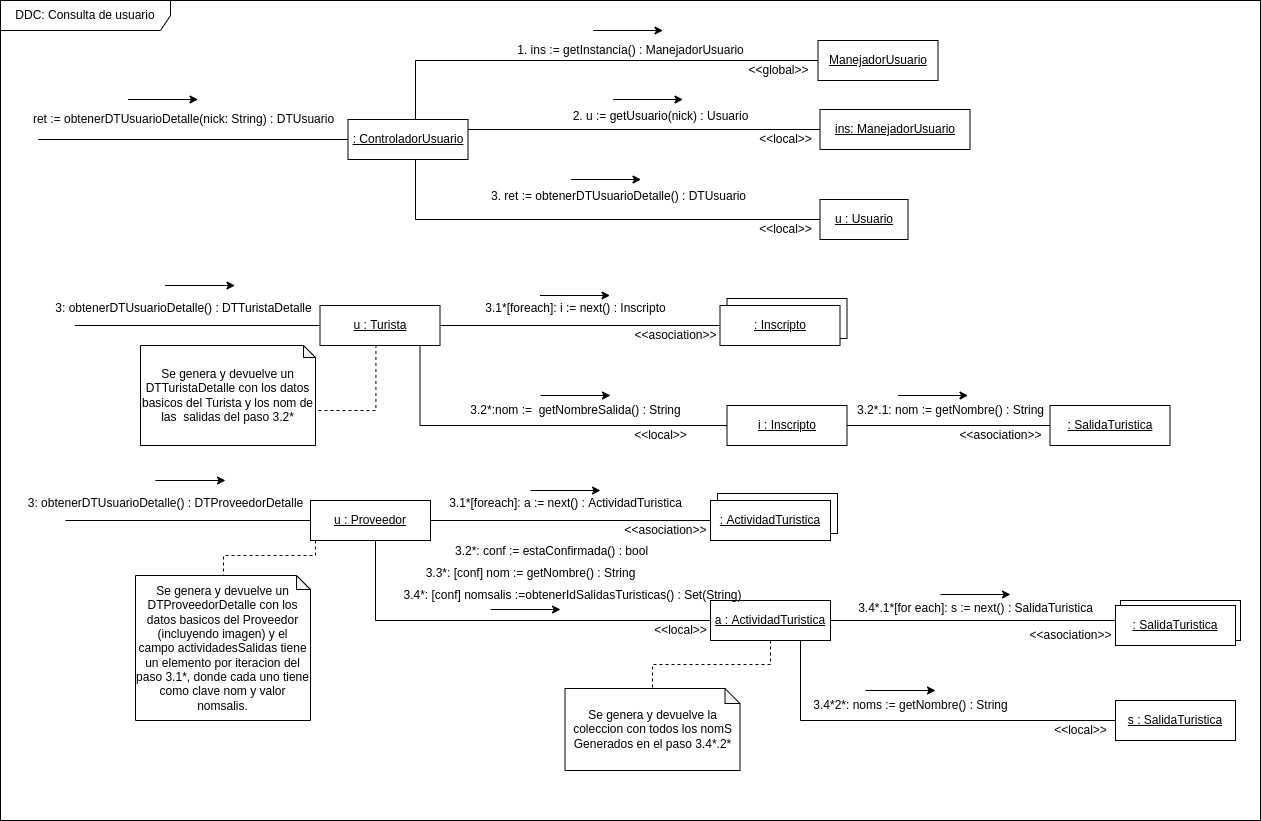

The diagram above was exported from draw.io. Its source (the exported page's mxGraphModel, read from the mxfile embedded in the PNG):
<mxGraphModel dx="1550" dy="936" grid="1" gridSize="10" guides="1" tooltips="1" connect="1" arrows="1" fold="1" page="1" pageScale="1" pageWidth="10000" pageHeight="10000" math="0" shadow="0">
  <root>
    <mxCell id="0" />
    <mxCell id="1" parent="0" />
    <mxCell id="KgggK3vKKql3B2e0AmXH-101" value="" style="rounded=0;whiteSpace=wrap;html=1;" parent="1" vertex="1">
      <mxGeometry x="285" y="590" width="1260" height="820" as="geometry" />
    </mxCell>
    <mxCell id="KgggK3vKKql3B2e0AmXH-31" value="DDC: Consulta de usuario" style="shape=umlFrame;whiteSpace=wrap;html=1;width=170;height=30;" parent="1" vertex="1">
      <mxGeometry x="285" y="590" width="1260" height="820" as="geometry" />
    </mxCell>
    <mxCell id="KgggK3vKKql3B2e0AmXH-32" style="edgeStyle=orthogonalEdgeStyle;rounded=0;orthogonalLoop=1;jettySize=auto;html=1;endArrow=none;endFill=0;" parent="1" source="KgggK3vKKql3B2e0AmXH-33" edge="1">
      <mxGeometry relative="1" as="geometry">
        <mxPoint x="322.5" y="729" as="targetPoint" />
      </mxGeometry>
    </mxCell>
    <mxCell id="KgggK3vKKql3B2e0AmXH-49" style="edgeStyle=orthogonalEdgeStyle;rounded=0;orthogonalLoop=1;jettySize=auto;html=1;entryX=0;entryY=0.5;entryDx=0;entryDy=0;endArrow=none;endFill=0;" parent="1" source="KgggK3vKKql3B2e0AmXH-33" target="KgggK3vKKql3B2e0AmXH-48" edge="1">
      <mxGeometry relative="1" as="geometry">
        <Array as="points">
          <mxPoint x="700" y="809" />
        </Array>
      </mxGeometry>
    </mxCell>
    <mxCell id="KgggK3vKKql3B2e0AmXH-33" value=": ControladorUsuario" style="rounded=0;whiteSpace=wrap;html=1;fontStyle=4" parent="1" vertex="1">
      <mxGeometry x="632.5" y="709" width="120" height="40" as="geometry" />
    </mxCell>
    <mxCell id="KgggK3vKKql3B2e0AmXH-34" value="ret := obtenerDTUsuarioDetalle(nick: String) : DTUsuario" style="text;html=1;align=center;verticalAlign=middle;resizable=0;points=[];autosize=1;strokeColor=none;fillColor=none;" parent="1" vertex="1">
      <mxGeometry x="307.5" y="694" width="320" height="30" as="geometry" />
    </mxCell>
    <mxCell id="KgggK3vKKql3B2e0AmXH-36" value="" style="endArrow=classic;html=1;rounded=0;" parent="1" edge="1">
      <mxGeometry width="50" height="50" relative="1" as="geometry">
        <mxPoint x="412.5" y="689" as="sourcePoint" />
        <mxPoint x="482.5" y="689" as="targetPoint" />
      </mxGeometry>
    </mxCell>
    <mxCell id="KgggK3vKKql3B2e0AmXH-38" style="edgeStyle=orthogonalEdgeStyle;rounded=0;orthogonalLoop=1;jettySize=auto;html=1;entryX=0;entryY=0.5;entryDx=0;entryDy=0;endArrow=none;endFill=0;exitX=0.75;exitY=0;exitDx=0;exitDy=0;" parent="1" source="KgggK3vKKql3B2e0AmXH-33" target="KgggK3vKKql3B2e0AmXH-40" edge="1">
      <mxGeometry relative="1" as="geometry">
        <mxPoint x="777.5000000000002" y="689" as="sourcePoint" />
        <Array as="points">
          <mxPoint x="700" y="709" />
          <mxPoint x="700" y="650" />
        </Array>
      </mxGeometry>
    </mxCell>
    <mxCell id="KgggK3vKKql3B2e0AmXH-39" style="edgeStyle=orthogonalEdgeStyle;rounded=0;orthogonalLoop=1;jettySize=auto;html=1;entryX=0;entryY=0.5;entryDx=0;entryDy=0;endArrow=none;endFill=0;exitX=1;exitY=0.25;exitDx=0;exitDy=0;" parent="1" source="KgggK3vKKql3B2e0AmXH-33" target="KgggK3vKKql3B2e0AmXH-41" edge="1">
      <mxGeometry relative="1" as="geometry">
        <mxPoint x="787.5000000000002" y="719" as="sourcePoint" />
        <Array as="points" />
      </mxGeometry>
    </mxCell>
    <mxCell id="KgggK3vKKql3B2e0AmXH-40" value="ManejadorUsuario" style="rounded=0;whiteSpace=wrap;html=1;fontStyle=4" parent="1" vertex="1">
      <mxGeometry x="1102.5" y="630" width="120" height="40" as="geometry" />
    </mxCell>
    <mxCell id="KgggK3vKKql3B2e0AmXH-41" value="ins: ManejadorUsuario" style="rounded=0;whiteSpace=wrap;html=1;fontStyle=4" parent="1" vertex="1">
      <mxGeometry x="1104.5" y="699" width="150" height="40" as="geometry" />
    </mxCell>
    <mxCell id="KgggK3vKKql3B2e0AmXH-42" value="1. ins := getInstancia() : ManejadorUsuario" style="text;html=1;align=center;verticalAlign=middle;resizable=0;points=[];autosize=1;strokeColor=none;fillColor=none;" parent="1" vertex="1">
      <mxGeometry x="795" y="630" width="240" height="20" as="geometry" />
    </mxCell>
    <mxCell id="KgggK3vKKql3B2e0AmXH-43" value="2. u := getUsuario(nick) : Usuario" style="text;html=1;align=center;verticalAlign=middle;resizable=0;points=[];autosize=1;strokeColor=none;fillColor=none;" parent="1" vertex="1">
      <mxGeometry x="844.5" y="691" width="200" height="30" as="geometry" />
    </mxCell>
    <mxCell id="KgggK3vKKql3B2e0AmXH-44" value="" style="endArrow=classic;html=1;rounded=0;" parent="1" edge="1">
      <mxGeometry width="50" height="50" relative="1" as="geometry">
        <mxPoint x="897.5" y="689" as="sourcePoint" />
        <mxPoint x="967.5" y="689" as="targetPoint" />
      </mxGeometry>
    </mxCell>
    <mxCell id="KgggK3vKKql3B2e0AmXH-45" value="" style="endArrow=classic;html=1;rounded=0;" parent="1" edge="1">
      <mxGeometry width="50" height="50" relative="1" as="geometry">
        <mxPoint x="877.5" y="620" as="sourcePoint" />
        <mxPoint x="947.5" y="620" as="targetPoint" />
      </mxGeometry>
    </mxCell>
    <mxCell id="KgggK3vKKql3B2e0AmXH-46" value="&amp;lt;&amp;lt;local&amp;gt;&amp;gt;" style="text;html=1;align=center;verticalAlign=middle;resizable=0;points=[];autosize=1;strokeColor=none;fillColor=none;" parent="1" vertex="1">
      <mxGeometry x="1034.5" y="719" width="70" height="20" as="geometry" />
    </mxCell>
    <mxCell id="KgggK3vKKql3B2e0AmXH-47" value="&amp;lt;&amp;lt;global&amp;gt;&amp;gt;" style="text;html=1;align=center;verticalAlign=middle;resizable=0;points=[];autosize=1;strokeColor=none;fillColor=none;" parent="1" vertex="1">
      <mxGeometry x="1022.5" y="650" width="80" height="20" as="geometry" />
    </mxCell>
    <mxCell id="KgggK3vKKql3B2e0AmXH-48" value="u : Usuario" style="rounded=0;whiteSpace=wrap;html=1;fontStyle=4" parent="1" vertex="1">
      <mxGeometry x="1104.5" y="789" width="88" height="40" as="geometry" />
    </mxCell>
    <mxCell id="KgggK3vKKql3B2e0AmXH-50" value="3. ret := obtenerDTUsuarioDetalle() : DTUsuario" style="text;html=1;align=center;verticalAlign=middle;resizable=0;points=[];autosize=1;strokeColor=none;fillColor=none;" parent="1" vertex="1">
      <mxGeometry x="762.5" y="771" width="280" height="30" as="geometry" />
    </mxCell>
    <mxCell id="KgggK3vKKql3B2e0AmXH-51" value="" style="endArrow=classic;html=1;rounded=0;" parent="1" edge="1">
      <mxGeometry width="50" height="50" relative="1" as="geometry">
        <mxPoint x="855.5" y="769" as="sourcePoint" />
        <mxPoint x="925.5" y="769" as="targetPoint" />
      </mxGeometry>
    </mxCell>
    <mxCell id="KgggK3vKKql3B2e0AmXH-52" style="edgeStyle=orthogonalEdgeStyle;rounded=0;orthogonalLoop=1;jettySize=auto;html=1;endArrow=none;endFill=0;" parent="1" source="KgggK3vKKql3B2e0AmXH-53" edge="1">
      <mxGeometry relative="1" as="geometry">
        <mxPoint x="359.5" y="915" as="targetPoint" />
      </mxGeometry>
    </mxCell>
    <mxCell id="KgggK3vKKql3B2e0AmXH-58" style="edgeStyle=orthogonalEdgeStyle;rounded=0;orthogonalLoop=1;jettySize=auto;html=1;entryX=0;entryY=0.5;entryDx=0;entryDy=0;endArrow=none;endFill=0;" parent="1" source="KgggK3vKKql3B2e0AmXH-53" target="KgggK3vKKql3B2e0AmXH-57" edge="1">
      <mxGeometry relative="1" as="geometry" />
    </mxCell>
    <mxCell id="KgggK3vKKql3B2e0AmXH-63" style="edgeStyle=orthogonalEdgeStyle;rounded=0;orthogonalLoop=1;jettySize=auto;html=1;entryX=0;entryY=0.5;entryDx=0;entryDy=0;endArrow=none;endFill=0;" parent="1" source="KgggK3vKKql3B2e0AmXH-53" target="KgggK3vKKql3B2e0AmXH-62" edge="1">
      <mxGeometry relative="1" as="geometry">
        <Array as="points">
          <mxPoint x="704.5" y="1015" />
        </Array>
      </mxGeometry>
    </mxCell>
    <mxCell id="lsTFKJoeJGvl-IvCO5iE-15" style="edgeStyle=orthogonalEdgeStyle;rounded=0;orthogonalLoop=1;jettySize=auto;html=1;entryX=0;entryY=0;entryDx=175;entryDy=65;entryPerimeter=0;dashed=1;endArrow=none;endFill=0;exitX=0.466;exitY=0.986;exitDx=0;exitDy=0;exitPerimeter=0;" parent="1" source="KgggK3vKKql3B2e0AmXH-53" target="lsTFKJoeJGvl-IvCO5iE-10" edge="1">
      <mxGeometry relative="1" as="geometry" />
    </mxCell>
    <mxCell id="KgggK3vKKql3B2e0AmXH-53" value="u : Turista" style="rounded=0;whiteSpace=wrap;html=1;fontStyle=4" parent="1" vertex="1">
      <mxGeometry x="604.5" y="895" width="120" height="40" as="geometry" />
    </mxCell>
    <mxCell id="KgggK3vKKql3B2e0AmXH-54" value="3: obtenerDTUsuarioDetalle() : DTTuristaDetalle" style="text;html=1;align=center;verticalAlign=middle;resizable=0;points=[];autosize=1;strokeColor=none;fillColor=none;" parent="1" vertex="1">
      <mxGeometry x="327.5" y="883" width="280" height="30" as="geometry" />
    </mxCell>
    <mxCell id="KgggK3vKKql3B2e0AmXH-55" value="" style="endArrow=classic;html=1;rounded=0;" parent="1" edge="1">
      <mxGeometry width="50" height="50" relative="1" as="geometry">
        <mxPoint x="449.5" y="875" as="sourcePoint" />
        <mxPoint x="519.5000000000002" y="875" as="targetPoint" />
      </mxGeometry>
    </mxCell>
    <mxCell id="KgggK3vKKql3B2e0AmXH-56" value=": Inscripto" style="rounded=0;whiteSpace=wrap;html=1;fontStyle=4" parent="1" vertex="1">
      <mxGeometry x="1011.5" y="888" width="120" height="40" as="geometry" />
    </mxCell>
    <mxCell id="KgggK3vKKql3B2e0AmXH-57" value=": Inscripto" style="rounded=0;whiteSpace=wrap;html=1;fontStyle=4" parent="1" vertex="1">
      <mxGeometry x="1004.5" y="895" width="120" height="40" as="geometry" />
    </mxCell>
    <mxCell id="KgggK3vKKql3B2e0AmXH-59" value="3.1*[foreach]: i := next() : Inscripto" style="text;html=1;align=center;verticalAlign=middle;resizable=0;points=[];autosize=1;strokeColor=none;fillColor=none;" parent="1" vertex="1">
      <mxGeometry x="759.5" y="883" width="200" height="30" as="geometry" />
    </mxCell>
    <mxCell id="KgggK3vKKql3B2e0AmXH-60" value="&amp;lt;&amp;lt;asociation&amp;gt;&amp;gt;" style="text;html=1;align=center;verticalAlign=middle;resizable=0;points=[];autosize=1;strokeColor=none;fillColor=none;" parent="1" vertex="1">
      <mxGeometry x="909.5" y="915" width="100" height="20" as="geometry" />
    </mxCell>
    <mxCell id="KgggK3vKKql3B2e0AmXH-61" value="" style="endArrow=classic;html=1;rounded=0;" parent="1" edge="1">
      <mxGeometry width="50" height="50" relative="1" as="geometry">
        <mxPoint x="824.5" y="884.9999999999998" as="sourcePoint" />
        <mxPoint x="894.5" y="884.9999999999998" as="targetPoint" />
      </mxGeometry>
    </mxCell>
    <mxCell id="KgggK3vKKql3B2e0AmXH-69" style="edgeStyle=orthogonalEdgeStyle;rounded=0;orthogonalLoop=1;jettySize=auto;html=1;entryX=0;entryY=0.5;entryDx=0;entryDy=0;endArrow=none;endFill=0;" parent="1" source="KgggK3vKKql3B2e0AmXH-62" target="KgggK3vKKql3B2e0AmXH-68" edge="1">
      <mxGeometry relative="1" as="geometry" />
    </mxCell>
    <mxCell id="KgggK3vKKql3B2e0AmXH-62" value="i : Inscripto" style="rounded=0;whiteSpace=wrap;html=1;fontStyle=4" parent="1" vertex="1">
      <mxGeometry x="1011.5" y="995" width="120" height="40" as="geometry" />
    </mxCell>
    <mxCell id="KgggK3vKKql3B2e0AmXH-64" value="&amp;lt;&amp;lt;local&amp;gt;&amp;gt;" style="text;html=1;align=center;verticalAlign=middle;resizable=0;points=[];autosize=1;strokeColor=none;fillColor=none;" parent="1" vertex="1">
      <mxGeometry x="1034.5" y="809" width="70" height="20" as="geometry" />
    </mxCell>
    <mxCell id="KgggK3vKKql3B2e0AmXH-65" value="&amp;lt;&amp;lt;local&amp;gt;&amp;gt;" style="text;html=1;align=center;verticalAlign=middle;resizable=0;points=[];autosize=1;strokeColor=none;fillColor=none;" parent="1" vertex="1">
      <mxGeometry x="909.5" y="1015" width="70" height="20" as="geometry" />
    </mxCell>
    <mxCell id="KgggK3vKKql3B2e0AmXH-66" value="3.2*:nom :=&amp;nbsp; getNombreSalida() : String" style="text;html=1;align=center;verticalAlign=middle;resizable=0;points=[];autosize=1;strokeColor=none;fillColor=none;" parent="1" vertex="1">
      <mxGeometry x="744.5" y="985" width="230" height="30" as="geometry" />
    </mxCell>
    <mxCell id="KgggK3vKKql3B2e0AmXH-67" value="" style="endArrow=classic;html=1;rounded=0;" parent="1" edge="1">
      <mxGeometry width="50" height="50" relative="1" as="geometry">
        <mxPoint x="825" y="984.9999999999998" as="sourcePoint" />
        <mxPoint x="895" y="984.9999999999998" as="targetPoint" />
      </mxGeometry>
    </mxCell>
    <mxCell id="KgggK3vKKql3B2e0AmXH-68" value=": SalidaTuristica" style="rounded=0;whiteSpace=wrap;html=1;fontStyle=4" parent="1" vertex="1">
      <mxGeometry x="1334.5" y="995" width="120" height="40" as="geometry" />
    </mxCell>
    <mxCell id="KgggK3vKKql3B2e0AmXH-70" value="3.2*.1: nom := getNombre() : String" style="text;html=1;align=center;verticalAlign=middle;resizable=0;points=[];autosize=1;strokeColor=none;fillColor=none;" parent="1" vertex="1">
      <mxGeometry x="1130" y="985" width="210" height="30" as="geometry" />
    </mxCell>
    <mxCell id="KgggK3vKKql3B2e0AmXH-71" value="" style="endArrow=classic;html=1;rounded=0;" parent="1" edge="1">
      <mxGeometry width="50" height="50" relative="1" as="geometry">
        <mxPoint x="1182.5000000000002" y="984.9999999999998" as="sourcePoint" />
        <mxPoint x="1252.5" y="984.9999999999998" as="targetPoint" />
      </mxGeometry>
    </mxCell>
    <mxCell id="KgggK3vKKql3B2e0AmXH-72" value="&amp;lt;&amp;lt;asociation&amp;gt;&amp;gt;" style="text;html=1;align=center;verticalAlign=middle;resizable=0;points=[];autosize=1;strokeColor=none;fillColor=none;" parent="1" vertex="1">
      <mxGeometry x="1234.5" y="1015" width="100" height="20" as="geometry" />
    </mxCell>
    <mxCell id="KgggK3vKKql3B2e0AmXH-73" style="edgeStyle=orthogonalEdgeStyle;rounded=0;orthogonalLoop=1;jettySize=auto;html=1;endArrow=none;endFill=0;" parent="1" source="KgggK3vKKql3B2e0AmXH-76" edge="1">
      <mxGeometry relative="1" as="geometry">
        <mxPoint x="350" y="1110" as="targetPoint" />
      </mxGeometry>
    </mxCell>
    <mxCell id="KgggK3vKKql3B2e0AmXH-74" style="edgeStyle=orthogonalEdgeStyle;rounded=0;orthogonalLoop=1;jettySize=auto;html=1;entryX=0;entryY=0.5;entryDx=0;entryDy=0;endArrow=none;endFill=0;" parent="1" source="KgggK3vKKql3B2e0AmXH-76" target="KgggK3vKKql3B2e0AmXH-80" edge="1">
      <mxGeometry relative="1" as="geometry" />
    </mxCell>
    <mxCell id="KgggK3vKKql3B2e0AmXH-75" style="edgeStyle=orthogonalEdgeStyle;rounded=0;orthogonalLoop=1;jettySize=auto;html=1;entryX=0;entryY=0.5;entryDx=0;entryDy=0;endArrow=none;endFill=0;" parent="1" source="KgggK3vKKql3B2e0AmXH-76" target="KgggK3vKKql3B2e0AmXH-85" edge="1">
      <mxGeometry relative="1" as="geometry">
        <Array as="points">
          <mxPoint x="660" y="1210" />
        </Array>
      </mxGeometry>
    </mxCell>
    <mxCell id="lsTFKJoeJGvl-IvCO5iE-14" style="edgeStyle=orthogonalEdgeStyle;rounded=0;orthogonalLoop=1;jettySize=auto;html=1;dashed=1;endArrow=none;endFill=0;" parent="1" source="KgggK3vKKql3B2e0AmXH-76" target="lsTFKJoeJGvl-IvCO5iE-11" edge="1">
      <mxGeometry relative="1" as="geometry">
        <Array as="points">
          <mxPoint x="600" y="1145" />
          <mxPoint x="508" y="1145" />
        </Array>
      </mxGeometry>
    </mxCell>
    <mxCell id="KgggK3vKKql3B2e0AmXH-76" value="u : Proveedor" style="rounded=0;whiteSpace=wrap;html=1;fontStyle=4" parent="1" vertex="1">
      <mxGeometry x="595" y="1090" width="120" height="40" as="geometry" />
    </mxCell>
    <mxCell id="KgggK3vKKql3B2e0AmXH-77" value="3: obtenerDTUsuarioDetalle() : DTProveedorDetalle" style="text;html=1;align=center;verticalAlign=middle;resizable=0;points=[];autosize=1;strokeColor=none;fillColor=none;" parent="1" vertex="1">
      <mxGeometry x="300" y="1078" width="300" height="30" as="geometry" />
    </mxCell>
    <mxCell id="KgggK3vKKql3B2e0AmXH-78" value="" style="endArrow=classic;html=1;rounded=0;" parent="1" edge="1">
      <mxGeometry width="50" height="50" relative="1" as="geometry">
        <mxPoint x="440" y="1070" as="sourcePoint" />
        <mxPoint x="510.0000000000002" y="1070" as="targetPoint" />
      </mxGeometry>
    </mxCell>
    <mxCell id="KgggK3vKKql3B2e0AmXH-79" value=": Inscripto" style="rounded=0;whiteSpace=wrap;html=1;fontStyle=4" parent="1" vertex="1">
      <mxGeometry x="1002" y="1083" width="120" height="40" as="geometry" />
    </mxCell>
    <mxCell id="KgggK3vKKql3B2e0AmXH-80" value=": ActividadTuristica" style="rounded=0;whiteSpace=wrap;html=1;fontStyle=4" parent="1" vertex="1">
      <mxGeometry x="995" y="1090" width="120" height="40" as="geometry" />
    </mxCell>
    <mxCell id="KgggK3vKKql3B2e0AmXH-81" value="3.1*[foreach]: a := next() : ActividadTuristica" style="text;html=1;align=center;verticalAlign=middle;resizable=0;points=[];autosize=1;strokeColor=none;fillColor=none;" parent="1" vertex="1">
      <mxGeometry x="720" y="1078" width="260" height="30" as="geometry" />
    </mxCell>
    <mxCell id="KgggK3vKKql3B2e0AmXH-82" value="&amp;lt;&amp;lt;asociation&amp;gt;&amp;gt;" style="text;html=1;align=center;verticalAlign=middle;resizable=0;points=[];autosize=1;strokeColor=none;fillColor=none;" parent="1" vertex="1">
      <mxGeometry x="900" y="1110" width="100" height="20" as="geometry" />
    </mxCell>
    <mxCell id="KgggK3vKKql3B2e0AmXH-83" value="" style="endArrow=classic;html=1;rounded=0;" parent="1" edge="1">
      <mxGeometry width="50" height="50" relative="1" as="geometry">
        <mxPoint x="815" y="1079.9999999999998" as="sourcePoint" />
        <mxPoint x="885" y="1079.9999999999998" as="targetPoint" />
      </mxGeometry>
    </mxCell>
    <mxCell id="KgggK3vKKql3B2e0AmXH-84" style="edgeStyle=orthogonalEdgeStyle;rounded=0;orthogonalLoop=1;jettySize=auto;html=1;entryX=0;entryY=0.5;entryDx=0;entryDy=0;endArrow=none;endFill=0;" parent="1" source="KgggK3vKKql3B2e0AmXH-85" target="KgggK3vKKql3B2e0AmXH-89" edge="1">
      <mxGeometry relative="1" as="geometry" />
    </mxCell>
    <mxCell id="lsTFKJoeJGvl-IvCO5iE-13" style="edgeStyle=orthogonalEdgeStyle;rounded=0;orthogonalLoop=1;jettySize=auto;html=1;entryX=0.5;entryY=0;entryDx=0;entryDy=0;entryPerimeter=0;dashed=1;endArrow=none;endFill=0;" parent="1" source="KgggK3vKKql3B2e0AmXH-85" target="lsTFKJoeJGvl-IvCO5iE-12" edge="1">
      <mxGeometry relative="1" as="geometry" />
    </mxCell>
    <mxCell id="KgggK3vKKql3B2e0AmXH-85" value="a : ActividadTuristica" style="rounded=0;whiteSpace=wrap;html=1;fontStyle=4" parent="1" vertex="1">
      <mxGeometry x="995" y="1190" width="120" height="40" as="geometry" />
    </mxCell>
    <mxCell id="KgggK3vKKql3B2e0AmXH-86" value="&amp;lt;&amp;lt;local&amp;gt;&amp;gt;" style="text;html=1;align=center;verticalAlign=middle;resizable=0;points=[];autosize=1;strokeColor=none;fillColor=none;" parent="1" vertex="1">
      <mxGeometry x="930" y="1210" width="70" height="20" as="geometry" />
    </mxCell>
    <mxCell id="KgggK3vKKql3B2e0AmXH-87" value="3.3*: [conf] nom := getNombre() : String" style="text;html=1;align=center;verticalAlign=middle;resizable=0;points=[];autosize=1;strokeColor=none;fillColor=none;" parent="1" vertex="1">
      <mxGeometry x="700" y="1148" width="230" height="30" as="geometry" />
    </mxCell>
    <mxCell id="KgggK3vKKql3B2e0AmXH-88" value="" style="endArrow=classic;html=1;rounded=0;" parent="1" edge="1">
      <mxGeometry width="50" height="50" relative="1" as="geometry">
        <mxPoint x="775" y="1199" as="sourcePoint" />
        <mxPoint x="845" y="1199" as="targetPoint" />
      </mxGeometry>
    </mxCell>
    <mxCell id="KgggK3vKKql3B2e0AmXH-89" value=": SalidaTuristica" style="rounded=0;whiteSpace=wrap;html=1;fontStyle=4" parent="1" vertex="1">
      <mxGeometry x="1405" y="1190" width="120" height="40" as="geometry" />
    </mxCell>
    <mxCell id="KgggK3vKKql3B2e0AmXH-90" value="3.4*.1*[for each]: s := next() : SalidaTuristica" style="text;html=1;align=center;verticalAlign=middle;resizable=0;points=[];autosize=1;strokeColor=none;fillColor=none;" parent="1" vertex="1">
      <mxGeometry x="1130" y="1183" width="260" height="30" as="geometry" />
    </mxCell>
    <mxCell id="KgggK3vKKql3B2e0AmXH-91" value="" style="endArrow=classic;html=1;rounded=0;" parent="1" edge="1">
      <mxGeometry width="50" height="50" relative="1" as="geometry">
        <mxPoint x="1225" y="1184" as="sourcePoint" />
        <mxPoint x="1295" y="1184" as="targetPoint" />
      </mxGeometry>
    </mxCell>
    <mxCell id="KgggK3vKKql3B2e0AmXH-92" value="&amp;lt;&amp;lt;asociation&amp;gt;&amp;gt;" style="text;html=1;align=center;verticalAlign=middle;resizable=0;points=[];autosize=1;strokeColor=none;fillColor=none;" parent="1" vertex="1">
      <mxGeometry x="1305" y="1215" width="100" height="20" as="geometry" />
    </mxCell>
    <mxCell id="KgggK3vKKql3B2e0AmXH-93" value="3.4*: [conf] nomsalis :=obtenerIdSalidasTuristicas() : Set(String)" style="text;html=1;align=center;verticalAlign=middle;resizable=0;points=[];autosize=1;strokeColor=none;fillColor=none;" parent="1" vertex="1">
      <mxGeometry x="676.5" y="1170" width="360" height="30" as="geometry" />
    </mxCell>
    <mxCell id="KgggK3vKKql3B2e0AmXH-94" value=": SalidaTuristica" style="rounded=0;whiteSpace=wrap;html=1;fontStyle=4" parent="1" vertex="1">
      <mxGeometry x="1400" y="1195" width="120" height="40" as="geometry" />
    </mxCell>
    <mxCell id="KgggK3vKKql3B2e0AmXH-96" style="edgeStyle=orthogonalEdgeStyle;rounded=0;orthogonalLoop=1;jettySize=auto;html=1;entryX=0.75;entryY=1;entryDx=0;entryDy=0;endArrow=none;endFill=0;" parent="1" source="KgggK3vKKql3B2e0AmXH-95" target="KgggK3vKKql3B2e0AmXH-85" edge="1">
      <mxGeometry relative="1" as="geometry" />
    </mxCell>
    <mxCell id="KgggK3vKKql3B2e0AmXH-95" value="s : SalidaTuristica" style="rounded=0;whiteSpace=wrap;html=1;fontStyle=4" parent="1" vertex="1">
      <mxGeometry x="1400" y="1290" width="120" height="40" as="geometry" />
    </mxCell>
    <mxCell id="KgggK3vKKql3B2e0AmXH-97" value="3.4*2*: noms := getNombre() : String" style="text;html=1;align=center;verticalAlign=middle;resizable=0;points=[];autosize=1;strokeColor=none;fillColor=none;" parent="1" vertex="1">
      <mxGeometry x="1085" y="1280" width="220" height="30" as="geometry" />
    </mxCell>
    <mxCell id="KgggK3vKKql3B2e0AmXH-98" value="" style="endArrow=classic;html=1;rounded=0;" parent="1" edge="1">
      <mxGeometry width="50" height="50" relative="1" as="geometry">
        <mxPoint x="1149.9999999999998" y="1280" as="sourcePoint" />
        <mxPoint x="1219.9999999999998" y="1280" as="targetPoint" />
      </mxGeometry>
    </mxCell>
    <mxCell id="KgggK3vKKql3B2e0AmXH-99" value="&amp;lt;&amp;lt;local&amp;gt;&amp;gt;" style="text;html=1;align=center;verticalAlign=middle;resizable=0;points=[];autosize=1;strokeColor=none;fillColor=none;" parent="1" vertex="1">
      <mxGeometry x="1330" y="1310" width="70" height="20" as="geometry" />
    </mxCell>
    <mxCell id="lsTFKJoeJGvl-IvCO5iE-10" value="Se genera y devuelve un DTTuristaDetalle con los datos basicos del Turista y los nom de las&amp;nbsp; salidas del paso 3.2*" style="shape=note;whiteSpace=wrap;html=1;backgroundOutline=1;darkOpacity=0.05;fillColor=none;gradientColor=none;size=12;" parent="1" vertex="1">
      <mxGeometry x="425" y="935" width="175" height="100" as="geometry" />
    </mxCell>
    <mxCell id="lsTFKJoeJGvl-IvCO5iE-11" value="Se genera y devuelve un DTProveedorDetalle con los datos basicos del Proveedor (incluyendo imagen) y el campo&amp;nbsp;actividadesSalidas tiene un elemento por iteracion del paso 3.1*, donde cada uno tiene como clave nom y valor nomsalis." style="shape=note;whiteSpace=wrap;html=1;backgroundOutline=1;darkOpacity=0.05;fillColor=none;gradientColor=none;size=14;" parent="1" vertex="1">
      <mxGeometry x="420" y="1165" width="175" height="145" as="geometry" />
    </mxCell>
    <mxCell id="lsTFKJoeJGvl-IvCO5iE-12" value="Se genera y devuelve la coleccion con todos los nomS Generados en el paso 3.4*.2*" style="shape=note;whiteSpace=wrap;html=1;backgroundOutline=1;darkOpacity=0.05;fillColor=none;gradientColor=none;size=15;" parent="1" vertex="1">
      <mxGeometry x="849.5" y="1278" width="175" height="82" as="geometry" />
    </mxCell>
    <mxCell id="KwaValxqArY6hYy7H6IY-1" value="3.2*: conf := estaConfirmada() : bool" style="text;html=1;align=center;verticalAlign=middle;resizable=0;points=[];autosize=1;strokeColor=none;fillColor=none;" vertex="1" parent="1">
      <mxGeometry x="725.5" y="1126" width="220" height="30" as="geometry" />
    </mxCell>
  </root>
</mxGraphModel>